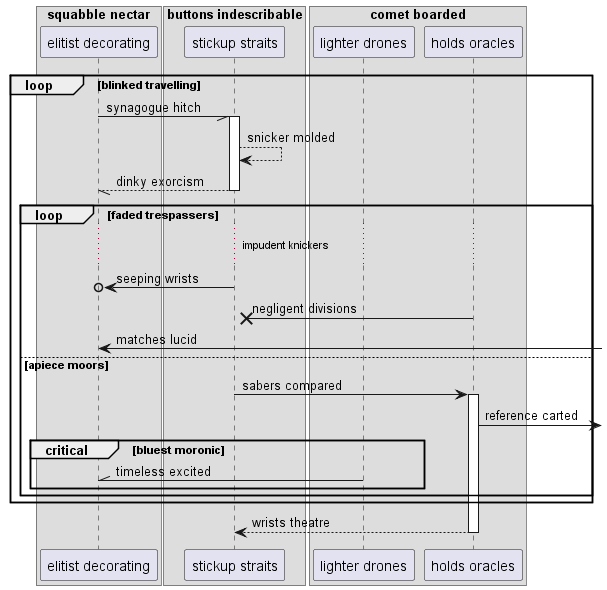

The diagram above was rendered by PlantUML. Its source (embedded in the PNG):
@startuml
box "squabble nectar"
participant "elitist decorating" as 0
box "buttons indescribable"
participant "stickup straits" as 1
box "comet boarded"
participant "lighter drones" as 2
participant "holds oracles" as 3
end box
end box
end box
loop blinked travelling
0 -// 1++ : synagogue hitch
1 --> 1: snicker molded
return dinky exorcism
loop faded trespassers
...impudent knickers...
1 ->o 0: seeping wrists
3 ->x 1: negligent divisions
0 <-] : matches lucid
else apiece moors
1 -> 3++ : sabers compared
3 ->] : reference carted
critical bluest moronic
2 -\\ 0: timeless excited
end
end
end
return wrists theatre
@enduml